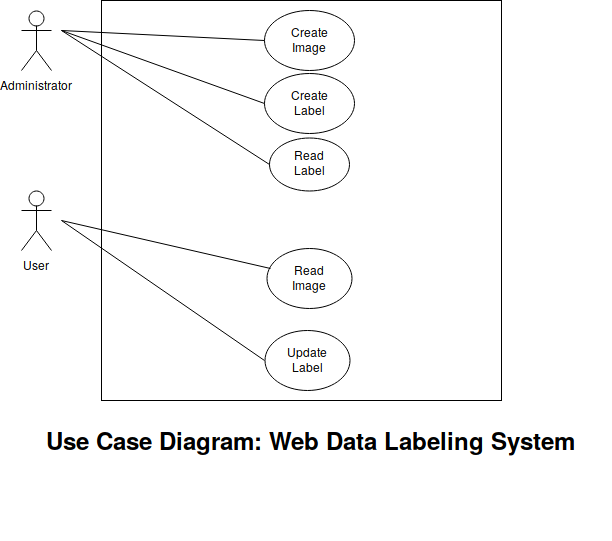

The diagram above was exported from draw.io. Its source (the exported page's mxGraphModel, read from the mxfile embedded in the PNG):
<mxGraphModel dx="1007" dy="563" grid="1" gridSize="10" guides="1" tooltips="1" connect="1" arrows="1" fold="1" page="1" pageScale="1" pageWidth="827" pageHeight="1169" math="0" shadow="0">
  <root>
    <mxCell id="0" />
    <mxCell id="1" parent="0" />
    <mxCell id="uqO763uYVzGB2grtGqkR-1" value="Administrator" style="shape=umlActor;verticalLabelPosition=bottom;labelBackgroundColor=#ffffff;verticalAlign=top;html=1;outlineConnect=0;" vertex="1" parent="1">
      <mxGeometry x="80" y="20" width="30" height="60" as="geometry" />
    </mxCell>
    <mxCell id="uqO763uYVzGB2grtGqkR-2" value="User" style="shape=umlActor;verticalLabelPosition=bottom;labelBackgroundColor=#ffffff;verticalAlign=top;html=1;outlineConnect=0;" vertex="1" parent="1">
      <mxGeometry x="80" y="200" width="30" height="60" as="geometry" />
    </mxCell>
    <mxCell id="uqO763uYVzGB2grtGqkR-9" value="" style="whiteSpace=wrap;html=1;aspect=fixed;" vertex="1" parent="1">
      <mxGeometry x="160" y="10" width="400" height="400" as="geometry" />
    </mxCell>
    <mxCell id="uqO763uYVzGB2grtGqkR-14" value="" style="group" vertex="1" connectable="0" parent="1">
      <mxGeometry x="323" y="20" width="90" height="60" as="geometry" />
    </mxCell>
    <mxCell id="uqO763uYVzGB2grtGqkR-10" value="" style="ellipse;whiteSpace=wrap;html=1;" vertex="1" parent="uqO763uYVzGB2grtGqkR-14">
      <mxGeometry width="90" height="60" as="geometry" />
    </mxCell>
    <mxCell id="uqO763uYVzGB2grtGqkR-11" value="Create Image" style="text;html=1;strokeColor=none;fillColor=none;align=center;verticalAlign=middle;whiteSpace=wrap;rounded=0;" vertex="1" parent="uqO763uYVzGB2grtGqkR-14">
      <mxGeometry x="11.25" y="11.25" width="67.5" height="33.75" as="geometry" />
    </mxCell>
    <mxCell id="uqO763uYVzGB2grtGqkR-15" value="" style="group" vertex="1" connectable="0" parent="1">
      <mxGeometry x="323" y="83" width="90" height="60" as="geometry" />
    </mxCell>
    <mxCell id="uqO763uYVzGB2grtGqkR-16" value="" style="ellipse;whiteSpace=wrap;html=1;" vertex="1" parent="uqO763uYVzGB2grtGqkR-15">
      <mxGeometry width="90" height="60" as="geometry" />
    </mxCell>
    <mxCell id="uqO763uYVzGB2grtGqkR-17" value="Create Label" style="text;html=1;strokeColor=none;fillColor=none;align=center;verticalAlign=middle;whiteSpace=wrap;rounded=0;" vertex="1" parent="uqO763uYVzGB2grtGqkR-15">
      <mxGeometry x="11.25" y="11.25" width="67.5" height="33.75" as="geometry" />
    </mxCell>
    <mxCell id="uqO763uYVzGB2grtGqkR-18" value="" style="group" vertex="1" connectable="0" parent="1">
      <mxGeometry x="325.5" y="258" width="85" height="60" as="geometry" />
    </mxCell>
    <mxCell id="uqO763uYVzGB2grtGqkR-19" value="" style="ellipse;whiteSpace=wrap;html=1;" vertex="1" parent="uqO763uYVzGB2grtGqkR-18">
      <mxGeometry width="85" height="60" as="geometry" />
    </mxCell>
    <mxCell id="uqO763uYVzGB2grtGqkR-20" value="Read Image" style="text;html=1;strokeColor=none;fillColor=none;align=center;verticalAlign=middle;whiteSpace=wrap;rounded=0;" vertex="1" parent="uqO763uYVzGB2grtGqkR-18">
      <mxGeometry x="10.625" y="11.25" width="63.75" height="33.75" as="geometry" />
    </mxCell>
    <mxCell id="uqO763uYVzGB2grtGqkR-27" value="" style="group" vertex="1" connectable="0" parent="1">
      <mxGeometry x="323" y="340" width="85" height="60" as="geometry" />
    </mxCell>
    <mxCell id="uqO763uYVzGB2grtGqkR-28" value="" style="ellipse;whiteSpace=wrap;html=1;" vertex="1" parent="uqO763uYVzGB2grtGqkR-27">
      <mxGeometry width="85" height="60" as="geometry" />
    </mxCell>
    <mxCell id="uqO763uYVzGB2grtGqkR-29" value="Update Label" style="text;html=1;strokeColor=none;fillColor=none;align=center;verticalAlign=middle;whiteSpace=wrap;rounded=0;" vertex="1" parent="uqO763uYVzGB2grtGqkR-27">
      <mxGeometry x="10.625" y="11.25" width="63.75" height="33.75" as="geometry" />
    </mxCell>
    <mxCell id="uqO763uYVzGB2grtGqkR-30" value="" style="group" vertex="1" connectable="0" parent="1">
      <mxGeometry x="328" y="147" width="80" height="53" as="geometry" />
    </mxCell>
    <mxCell id="uqO763uYVzGB2grtGqkR-31" value="" style="ellipse;whiteSpace=wrap;html=1;" vertex="1" parent="uqO763uYVzGB2grtGqkR-30">
      <mxGeometry width="80" height="53" as="geometry" />
    </mxCell>
    <mxCell id="uqO763uYVzGB2grtGqkR-32" value="Read Label" style="text;html=1;strokeColor=none;fillColor=none;align=center;verticalAlign=middle;whiteSpace=wrap;rounded=0;" vertex="1" parent="uqO763uYVzGB2grtGqkR-30">
      <mxGeometry x="10" y="9.9375" width="60" height="29.8125" as="geometry" />
    </mxCell>
    <mxCell id="uqO763uYVzGB2grtGqkR-35" value="" style="endArrow=none;html=1;entryX=0;entryY=0.5;entryDx=0;entryDy=0;" edge="1" parent="1" target="uqO763uYVzGB2grtGqkR-10">
      <mxGeometry width="50" height="50" relative="1" as="geometry">
        <mxPoint x="120" y="40" as="sourcePoint" />
        <mxPoint x="160" y="30" as="targetPoint" />
      </mxGeometry>
    </mxCell>
    <mxCell id="uqO763uYVzGB2grtGqkR-36" value="" style="endArrow=none;html=1;entryX=0;entryY=0.5;entryDx=0;entryDy=0;" edge="1" parent="1" target="uqO763uYVzGB2grtGqkR-16">
      <mxGeometry width="50" height="50" relative="1" as="geometry">
        <mxPoint x="120" y="40" as="sourcePoint" />
        <mxPoint x="333" y="60" as="targetPoint" />
      </mxGeometry>
    </mxCell>
    <mxCell id="uqO763uYVzGB2grtGqkR-37" value="" style="endArrow=none;html=1;entryX=0.041;entryY=0.333;entryDx=0;entryDy=0;entryPerimeter=0;" edge="1" parent="1" target="uqO763uYVzGB2grtGqkR-19">
      <mxGeometry width="50" height="50" relative="1" as="geometry">
        <mxPoint x="120" y="230" as="sourcePoint" />
        <mxPoint x="185" y="185" as="targetPoint" />
      </mxGeometry>
    </mxCell>
    <mxCell id="uqO763uYVzGB2grtGqkR-38" value="" style="endArrow=none;html=1;entryX=0;entryY=0.5;entryDx=0;entryDy=0;" edge="1" parent="1" target="uqO763uYVzGB2grtGqkR-28">
      <mxGeometry width="50" height="50" relative="1" as="geometry">
        <mxPoint x="120" y="230" as="sourcePoint" />
        <mxPoint x="110" y="430" as="targetPoint" />
      </mxGeometry>
    </mxCell>
    <mxCell id="uqO763uYVzGB2grtGqkR-39" value="" style="endArrow=none;html=1;entryX=0;entryY=0.5;entryDx=0;entryDy=0;" edge="1" parent="1" target="uqO763uYVzGB2grtGqkR-31">
      <mxGeometry width="50" height="50" relative="1" as="geometry">
        <mxPoint x="120" y="40" as="sourcePoint" />
        <mxPoint x="110" y="430" as="targetPoint" />
      </mxGeometry>
    </mxCell>
    <mxCell id="uqO763uYVzGB2grtGqkR-41" value="&lt;h1&gt;Use Case Diagram: Web Data Labeling System&lt;br&gt;&lt;/h1&gt;" style="text;html=1;strokeColor=none;fillColor=none;spacing=5;spacingTop=-20;whiteSpace=wrap;overflow=hidden;rounded=0;" vertex="1" parent="1">
      <mxGeometry x="100" y="430" width="570" height="120" as="geometry" />
    </mxCell>
  </root>
</mxGraphModel>